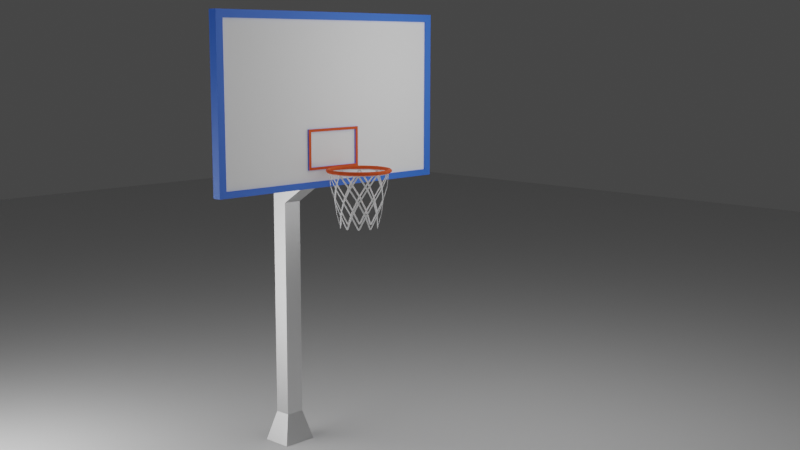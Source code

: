 # Source: ring_tanam.blend  (saved by Blender 3.0.42; exported with 4.5.12 LTS)
import bpy
from mathutils import Matrix  # noqa: F401  (used for matrix-valued properties, if any)

bpy.ops.wm.read_factory_settings(use_empty=True)
scene = bpy.context.scene
scene.name = 'Scene'

# ---- collections
col_collection = bpy.data.collections.new('Collection'); scene.collection.children.link(col_collection)

# ---- materials (node trees are filled in below, after node groups)
mat_material = bpy.data.materials.new('Material')
mat_material.use_transparent_shadow = False
mat_material_001 = bpy.data.materials.new('Material.001')
mat_material_001.use_transparent_shadow = False
mat_material_003 = bpy.data.materials.new('Material.003')
mat_material_003.use_transparent_shadow = False
mat_material_004 = bpy.data.materials.new('Material.004')
mat_material_004.use_transparent_shadow = False
mat_material_002 = bpy.data.materials.new('Material.002')
mat_material_002.use_transparent_shadow = False

# ---- material node trees
mat_material.use_nodes = True; mat_material.node_tree.nodes.clear()
_N = mat_material.node_tree.nodes; _L = mat_material.node_tree.links
n0 = _N.new('ShaderNodeBsdfPrincipled'); n0.name = 'Principled BSDF'; n0.location = (10, 300)
n0.distribution = 'GGX'
n0.subsurface_method = 'RANDOM_WALK_SKIN'
n0.inputs[0].default_value = (0.8, 0.08921, 0.00942, 1.0)
n0.inputs[2].default_value = 0.8228
n0.inputs[3].default_value = 1.45
n0.inputs[27].default_value = (0.0, 0.0, 0.0, 1.0)
n0.inputs[28].default_value = 1.0
n1 = _N.new('ShaderNodeOutputMaterial'); n1.name = 'Material Output'; n1.location = (300, 300)
_L.new(n0.outputs[0], n1.inputs[0])
n1.is_active_output = True
mat_material_001.use_nodes = True; mat_material_001.node_tree.nodes.clear()
_N = mat_material_001.node_tree.nodes; _L = mat_material_001.node_tree.links
n0 = _N.new('ShaderNodeBsdfPrincipled'); n0.name = 'Principled BSDF'; n0.location = (10, 300)
n0.distribution = 'GGX'
n0.subsurface_method = 'RANDOM_WALK_SKIN'
n0.inputs[0].default_value = (0.03684, 0.1646, 0.8, 1.0)
n0.inputs[3].default_value = 1.45
n0.inputs[27].default_value = (0.0, 0.0, 0.0, 1.0)
n0.inputs[28].default_value = 1.0
n1 = _N.new('ShaderNodeOutputMaterial'); n1.name = 'Material Output'; n1.location = (300, 300)
_L.new(n0.outputs[0], n1.inputs[0])
n1.is_active_output = True
mat_material_003.use_nodes = True; mat_material_003.node_tree.nodes.clear()
_N = mat_material_003.node_tree.nodes; _L = mat_material_003.node_tree.links
n0 = _N.new('ShaderNodeBsdfPrincipled'); n0.name = 'Principled BSDF'; n0.location = (10, 300)
n0.distribution = 'GGX'
n0.subsurface_method = 'RANDOM_WALK_SKIN'
n0.inputs[0].default_value = (1.0, 1.0, 1.0, 1.0)
n0.inputs[3].default_value = 1.45
n0.inputs[27].default_value = (0.0, 0.0, 0.0, 1.0)
n0.inputs[28].default_value = 1.0
n1 = _N.new('ShaderNodeOutputMaterial'); n1.name = 'Material Output'; n1.location = (300, 300)
_L.new(n0.outputs[0], n1.inputs[0])
n1.is_active_output = True
mat_material_004.use_nodes = True; mat_material_004.node_tree.nodes.clear()
_N = mat_material_004.node_tree.nodes; _L = mat_material_004.node_tree.links
n0 = _N.new('ShaderNodeBsdfPrincipled'); n0.name = 'Principled BSDF'; n0.location = (10, 300)
n0.distribution = 'GGX'
n0.subsurface_method = 'RANDOM_WALK_SKIN'
n0.inputs[1].default_value = 1.0
n0.inputs[2].default_value = 0.4213
n0.inputs[3].default_value = 1.45
n0.inputs[27].default_value = (0.0, 0.0, 0.0, 1.0)
n0.inputs[28].default_value = 1.0
n1 = _N.new('ShaderNodeOutputMaterial'); n1.name = 'Material Output'; n1.location = (300, 300)
_L.new(n0.outputs[0], n1.inputs[0])
n1.is_active_output = True
mat_material_002.use_nodes = True; mat_material_002.node_tree.nodes.clear()
_N = mat_material_002.node_tree.nodes; _L = mat_material_002.node_tree.links
n0 = _N.new('ShaderNodeBsdfPrincipled'); n0.name = 'Principled BSDF'; n0.location = (10, 300)
n0.distribution = 'GGX'
n0.subsurface_method = 'RANDOM_WALK_SKIN'
n0.inputs[2].default_value = 0.9882
n0.inputs[3].default_value = 1.45
n0.inputs[27].default_value = (0.0, 0.0, 0.0, 1.0)
n0.inputs[28].default_value = 1.0
n1 = _N.new('ShaderNodeOutputMaterial'); n1.name = 'Material Output'; n1.location = (300, 300)
_L.new(n0.outputs[0], n1.inputs[0])
n1.is_active_output = True

# ---- world
world_world = bpy.data.worlds.new('World'); scene.world = world_world
world_world.use_nodes = True; world_world.node_tree.nodes.clear()
_N = world_world.node_tree.nodes; _L = world_world.node_tree.links
n0 = _N.new('ShaderNodeOutputWorld'); n0.name = 'World Output'; n0.location = (300, 300)
n1 = _N.new('ShaderNodeBackground'); n1.name = 'Background'; n1.location = (10, 300)
n1.inputs[0].default_value = (0.05088, 0.05088, 0.05088, 1.0)
_L.new(n1.outputs[0], n0.inputs[0])
n0.is_active_output = True
world_world.color = (0.05088, 0.05088, 0.05088)
world_world.use_sun_shadow = False
world_world.sun_shadow_jitter_overblur = 0.0

# ---- cameras
cam_camera = bpy.data.cameras.new('Camera')
cam_camera.clip_end = 100.0
cam_camera.lens = 50.0
cam_camera.ortho_scale = 7.314

# ---- lights
light_light = bpy.data.lights.new('Light', 'POINT')
light_light.transmission_factor = 0.0
light_light.energy = 1000.0
light_light.shadow_soft_size = 5.83
light_light.shadow_maximum_resolution = 0.006
light_light.use_absolute_resolution = True
light_light_001 = bpy.data.lights.new('Light.001', 'POINT')
light_light_001.transmission_factor = 0.0
light_light_001.energy = 1000.0
light_light_001.shadow_soft_size = 3.8
light_light_001.shadow_maximum_resolution = 0.006
light_light_001.use_absolute_resolution = True

# ---- meshes
me_cube = bpy.data.meshes.new('Cube')
me_cube.from_pydata([(0.067, 0.2337, -0.3209), (0.067, 0.2337, -0.7898), (0.067, -0.2337, -0.3209), (0.067, -0.2337, -0.7898), (-0.067, 0.07151, -0.6246), (-0.067, 0.07151, -0.8511), (-0.067, -0.07151, -0.6246), (-0.067, -0.07151, -0.8511), (0.067, 1.0, 1.0), (0.067, 1.0, -1.0), (0.067, -1.0, 1.0), (0.067, -1.0, -1.0), (0.067, 0.9454, 0.9113), (0.067, 0.9454, -0.9269), (0.067, -0.9454, 0.9113), (0.067, -0.9454, -0.9269), (-0.067, 1.0, -1.0), (-0.067, -1.0, -1.0), (-0.067, -1.0, 1.0), (-0.067, 1.0, 1.0), (-0.067, 0.9452, -0.9452), (-0.067, -0.9452, -0.9452), (-0.067, -0.9452, 0.9452), (-0.067, 0.9452, 0.9452), (-1.006, 0.07151, -1.265), (-1.006, -0.07151, -1.265), (-1.006, -0.07151, -1.039), (-1.006, 0.07151, -1.039), (-1.307, 0.07151, -1.265), (-1.307, -0.07151, -1.265), (-1.307, -0.07151, -1.039), (-1.307, 0.07151, -1.039), (-1.006, 0.07151, -1.265), (-1.006, -0.07151, -1.265), (-1.307, 0.07151, -1.265), (-1.307, -0.07151, -1.265), (-1.006, 0.07151, -3.941), (-1.006, -0.07151, -3.941), (-1.307, 0.07151, -3.941), (-1.307, -0.07151, -3.941), (-0.8738, 0.1339, -4.31), (-0.8738, -0.1339, -4.31), (-1.439, 0.1339, -4.31), (-1.439, -0.1339, -4.31), (0.067, 0.2115, -0.7598), (0.067, 0.2115, -0.3519), (0.067, -0.2115, -0.3519), (0.067, -0.2115, -0.7598), (0.09644, 1.0, 1.0), (0.09644, 1.0, -1.0), (0.09644, -1.0, 1.0), (0.09644, -1.0, -1.0), (0.09644, 0.9454, 0.9113), (0.09644, 0.9454, -0.9269), (0.09644, -0.9454, 0.9113), (0.09644, -0.9454, -0.9269), (0.09644, 0.2337, -0.3209), (0.09644, 0.2337, -0.7898), (0.09644, -0.2337, -0.3209), (0.09644, -0.2337, -0.7898), (0.09644, 0.2115, -0.3519), (0.09644, 0.2115, -0.7598), (0.09644, -0.2115, -0.7598), (0.09644, -0.2115, -0.3519)], [], [(10, 18, 17, 11, 51, 50), (4, 5, 24, 27), (8, 19, 18, 10, 50, 48), (44, 45, 46, 47), (16, 9, 49, 51, 11, 17), (14, 12, 52, 54), (2, 3, 59, 58), (15, 14, 54, 55), (47, 46, 63, 62), (0, 1, 13, 12), (3, 2, 14, 15), (2, 0, 12, 14), (1, 3, 15, 13), (21, 20, 16, 17), (22, 21, 17, 18), (20, 23, 19, 16), (23, 22, 18, 19), (7, 5, 20, 21), (6, 7, 21, 22), (5, 4, 23, 20), (4, 6, 22, 23), (27, 24, 28, 31), (5, 7, 25, 24), (6, 4, 27, 26), (7, 6, 26, 25), (29, 30, 31, 28), (24, 25, 33, 32), (26, 27, 31, 30), (25, 26, 30, 29), (33, 35, 39, 37), (25, 29, 35, 33), (28, 24, 32, 34), (29, 28, 34, 35), (38, 36, 40, 42), (35, 34, 38, 39), (34, 32, 36, 38), (32, 33, 37, 36), (40, 41, 43, 42), (36, 37, 41, 40), (37, 39, 43, 41), (39, 38, 42, 43), (1, 0, 56, 57), (12, 13, 53, 52), (46, 45, 60, 63), (52, 53, 49, 48), (55, 54, 50, 51), (54, 52, 48, 50), (53, 55, 51, 49), (57, 56, 60, 61), (56, 58, 63, 60), (58, 59, 62, 63), (59, 57, 61, 62), (0, 2, 58, 56), (13, 15, 55, 53), (3, 1, 57, 59), (45, 44, 61, 60), (44, 47, 62, 61), (16, 19, 8, 48, 49, 9)])
me_cube.polygons.foreach_set('material_index', [1, 3, 1, 2, 1, 1, 1, 1, 1, 2, 2, 2, 2, 1, 1, 1, 1, 2, 2, 2, 2, 3, 3, 3, 3, 3, 0, 3, 3, 3, 0, 0, 0, 3, 3, 3, 3, 3, 3, 3, 3, 1, 1, 1, 1, 1, 1, 1, 0, 0, 0, 0, 1, 1, 1, 1, 1, 1])
_uv = me_cube.uv_layers.new(name='UVMap')
_uv.uv.foreach_set('vector', [0.625, 0.75, 0.625, 1.0, 0.375, 1.0, 0.375, 0.75, 0.375, 0.75, 0.625, 0.75, 0.5142, 0.1392, 0.4858, 0.1392, 0.4858, 0.1392, 0.5142, 0.1392, 0.625, 0.5, 0.875, 0.5, 0.875, 0.75, 0.625, 0.75, 0.625, 0.75, 0.625, 0.5, 0.475, 0.6, 0.525, 0.6, 0.525, 0.65, 0.475, 0.65, 0.125, 0.5, 0.375, 0.5, 0.375, 0.5, 0.375, 0.75, 0.375, 0.75, 0.125, 0.75, 0.6182, 0.7432, 0.6182, 0.5068, 0.6182, 0.5068, 0.6182, 0.7432, 0.5306, 0.6556, 0.4694, 0.6556, 0.4694, 0.6556, 0.5306, 0.6556, 0.3818, 0.7432, 0.6182, 0.7432, 0.6182, 0.7432, 0.3818, 0.7432, 0.475, 0.65, 0.525, 0.65, 0.525, 0.65, 0.475, 0.65, 0.5306, 0.5944, 0.4694, 0.5944, 0.3818, 0.5068, 0.6182, 0.5068, 0.4694, 0.6556, 0.5306, 0.6556, 0.6182, 0.7432, 0.3818, 0.7432, 0.5306, 0.6556, 0.5306, 0.5944, 0.6182, 0.5068, 0.6182, 0.7432, 0.4694, 0.5944, 0.4694, 0.6556, 0.3818, 0.7432, 0.3818, 0.5068, 0.3818, 0.006848, 0.3818, 0.2432, 0.375, 0.25, 0.375, 0.0, 0.6182, 0.006848, 0.3818, 0.006848, 0.375, 0.0, 0.625, 0.0, 0.3818, 0.2432, 0.6182, 0.2432, 0.625, 0.25, 0.375, 0.25, 0.6182, 0.2432, 0.6182, 0.006848, 0.625, 0.0, 0.625, 0.25, 0.4858, 0.1108, 0.4858, 0.1392, 0.3818, 0.2432, 0.3818, 0.006848, 0.5142, 0.1108, 0.4858, 0.1108, 0.3818, 0.006848, 0.6182, 0.006848, 0.4858, 0.1392, 0.5142, 0.1392, 0.6182, 0.2432, 0.3818, 0.2432, 0.5142, 0.1392, 0.5142, 0.1108, 0.6182, 0.006848, 0.6182, 0.2432, 0.5142, 0.1392, 0.4858, 0.1392, 0.4858, 0.1392, 0.5142, 0.1392, 0.4858, 0.1392, 0.4858, 0.1108, 0.4858, 0.1108, 0.4858, 0.1392, 0.5142, 0.1108, 0.5142, 0.1392, 0.5142, 0.1392, 0.5142, 0.1108, 0.4858, 0.1108, 0.5142, 0.1108, 0.5142, 0.1108, 0.4858, 0.1108, 0.4858, 0.1108, 0.5142, 0.1108, 0.5142, 0.1392, 0.4858, 0.1392, 0.4858, 0.1392, 0.4858, 0.1108, 0.4858, 0.1108, 0.4858, 0.1392, 0.5142, 0.1108, 0.5142, 0.1392, 0.5142, 0.1392, 0.5142, 0.1108, 0.4858, 0.1108, 0.5142, 0.1108, 0.5142, 0.1108, 0.4858, 0.1108, 0.4858, 0.1108, 0.4858, 0.1108, 0.4858, 0.1108, 0.4858, 0.1108, 0.4858, 0.1108, 0.4858, 0.1108, 0.4858, 0.1108, 0.4858, 0.1108, 0.4858, 0.1392, 0.4858, 0.1392, 0.4858, 0.1392, 0.4858, 0.1392, 0.4858, 0.1108, 0.4858, 0.1392, 0.4858, 0.1392, 0.4858, 0.1108, 0.4858, 0.1392, 0.4858, 0.1392, 0.4858, 0.1392, 0.4858, 0.1392, 0.4858, 0.1108, 0.4858, 0.1392, 0.4858, 0.1392, 0.4858, 0.1108, 0.4858, 0.1392, 0.4858, 0.1392, 0.4858, 0.1392, 0.4858, 0.1392, 0.4858, 0.1392, 0.4858, 0.1108, 0.4858, 0.1108, 0.4858, 0.1392, 0.4858, 0.1392, 0.4858, 0.1108, 0.4858, 0.1108, 0.4858, 0.1392, 0.4858, 0.1392, 0.4858, 0.1108, 0.4858, 0.1108, 0.4858, 0.1392, 0.4858, 0.1108, 0.4858, 0.1108, 0.4858, 0.1108, 0.4858, 0.1108, 0.4858, 0.1108, 0.4858, 0.1392, 0.4858, 0.1392, 0.4858, 0.1108, 0.4694, 0.5944, 0.5306, 0.5944, 0.5306, 0.5944, 0.4694, 0.5944, 0.6182, 0.5068, 0.3818, 0.5068, 0.3818, 0.5068, 0.6182, 0.5068, 0.525, 0.65, 0.525, 0.6, 0.525, 0.6, 0.525, 0.65, 0.6182, 0.5068, 0.3818, 0.5068, 0.375, 0.5, 0.625, 0.5, 0.3818, 0.7432, 0.6182, 0.7432, 0.625, 0.75, 0.375, 0.75, 0.6182, 0.7432, 0.6182, 0.5068, 0.625, 0.5, 0.625, 0.75, 0.3818, 0.5068, 0.3818, 0.7432, 0.375, 0.75, 0.375, 0.5, 0.4694, 0.5944, 0.5306, 0.5944, 0.525, 0.6, 0.475, 0.6, 0.5306, 0.5944, 0.5306, 0.6556, 0.525, 0.65, 0.525, 0.6, 0.5306, 0.6556, 0.4694, 0.6556, 0.475, 0.65, 0.525, 0.65, 0.4694, 0.6556, 0.4694, 0.5944, 0.475, 0.6, 0.475, 0.65, 0.5306, 0.5944, 0.5306, 0.6556, 0.5306, 0.6556, 0.5306, 0.5944, 0.3818, 0.5068, 0.3818, 0.7432, 0.3818, 0.7432, 0.3818, 0.5068, 0.4694, 0.6556, 0.4694, 0.5944, 0.4694, 0.5944, 0.4694, 0.6556, 0.525, 0.6, 0.475, 0.6, 0.475, 0.6, 0.525, 0.6, 0.475, 0.6, 0.475, 0.65, 0.475, 0.65, 0.475, 0.6, 0.375, 0.25, 0.625, 0.25, 0.625, 0.5, 0.625, 0.5, 0.375, 0.5, 0.375, 0.5])
me_cube.materials.append(mat_material)
me_cube.materials.append(mat_material_001)
me_cube.materials.append(mat_material_003)
me_cube.materials.append(mat_material_004)
me_cube.use_remesh_preserve_volume = False
me_cube.use_remesh_preserve_attributes = False
me_cube.use_mirror_vertex_groups = False
me_cube.update()
me_torus_003 = bpy.data.meshes.new('Torus.003')
me_torus_003.from_pydata([(1.06, 0.0, 0.0), (1.052, 0.0, 0.03), (1.03, 0.0, 0.05196), (1.0, 0.0, 0.06), (0.97, 0.0, 0.05196), (0.948, 0.0, 0.03), (0.94, 0.0, 7.348e-18), (0.948, 0.0, -0.03), (0.97, 0.0, -0.05196), (1.0, 0.0, -0.06), (1.03, 0.0, -0.05196), (1.052, 0.0, -0.03), (1.008, 0.3276, 0.0), (1.0, 0.3251, 0.03), (0.9796, 0.3183, 0.05196), (0.9511, 0.309, 0.06), (0.9225, 0.2997, 0.05196), (0.9016, 0.293, 0.03), (0.894, 0.2905, 7.348e-18), (0.9016, 0.293, -0.03), (0.9225, 0.2997, -0.05196), (0.9511, 0.309, -0.06), (0.9796, 0.3183, -0.05196), (1.0, 0.3251, -0.03), (0.8576, 0.6231, 0.0), (0.8511, 0.6183, 0.03), (0.8333, 0.6054, 0.05196), (0.809, 0.5878, 0.06), (0.7847, 0.5702, 0.05196), (0.767, 0.5572, 0.03), (0.7605, 0.5525, 7.348e-18), (0.767, 0.5572, -0.03), (0.7847, 0.5702, -0.05196), (0.809, 0.5878, -0.06), (0.8333, 0.6054, -0.05196), (0.8511, 0.6183, -0.03), (0.6231, 0.8576, 0.0), (0.6183, 0.8511, 0.03), (0.6054, 0.8333, 0.05196), (0.5878, 0.809, 0.06), (0.5702, 0.7847, 0.05196), (0.5572, 0.767, 0.03), (0.5525, 0.7605, 7.348e-18), (0.5572, 0.767, -0.03), (0.5702, 0.7847, -0.05196), (0.5878, 0.809, -0.06), (0.6054, 0.8333, -0.05196), (0.6183, 0.8511, -0.03), (0.3276, 1.008, 0.0), (0.3251, 1.0, 0.03), (0.3183, 0.9796, 0.05196), (0.309, 0.9511, 0.06), (0.2997, 0.9225, 0.05196), (0.293, 0.9016, 0.03), (0.2905, 0.894, 7.348e-18), (0.293, 0.9016, -0.03), (0.2997, 0.9225, -0.05196), (0.309, 0.9511, -0.06), (0.3183, 0.9796, -0.05196), (0.3251, 1.0, -0.03), (8.003e-08, 1.06, 0.0), (7.942e-08, 1.052, 0.03), (7.776e-08, 1.03, 0.05196), (7.55e-08, 1.0, 0.06), (7.323e-08, 0.97, 0.05196), (7.157e-08, 0.948, 0.03), (7.097e-08, 0.94, 7.348e-18), (7.157e-08, 0.948, -0.03), (7.323e-08, 0.97, -0.05196), (7.55e-08, 1.0, -0.06), (7.776e-08, 1.03, -0.05196), (7.942e-08, 1.052, -0.03), (-0.3276, 1.008, 0.0), (-0.3251, 1.0, 0.03), (-0.3183, 0.9796, 0.05196), (-0.309, 0.9511, 0.06), (-0.2997, 0.9225, 0.05196), (-0.293, 0.9016, 0.03), (-0.2905, 0.894, 7.348e-18), (-0.293, 0.9016, -0.03), (-0.2997, 0.9225, -0.05196), (-0.309, 0.9511, -0.06), (-0.3183, 0.9796, -0.05196), (-0.3251, 1.0, -0.03), (-0.6231, 0.8576, 0.0), (-0.6183, 0.8511, 0.03), (-0.6054, 0.8333, 0.05196), (-0.5878, 0.809, 0.06), (-0.5702, 0.7847, 0.05196), (-0.5572, 0.767, 0.03), (-0.5525, 0.7605, 7.348e-18), (-0.5572, 0.767, -0.03), (-0.5702, 0.7847, -0.05196), (-0.5878, 0.809, -0.06), (-0.6054, 0.8333, -0.05196), (-0.6183, 0.8511, -0.03), (-0.8576, 0.6231, 0.0), (-0.8511, 0.6183, 0.03), (-0.8333, 0.6054, 0.05196), (-0.809, 0.5878, 0.06), (-0.7847, 0.5702, 0.05196), (-0.767, 0.5572, 0.03), (-0.7605, 0.5525, 7.348e-18), (-0.767, 0.5572, -0.03), (-0.7847, 0.5702, -0.05196), (-0.809, 0.5878, -0.06), (-0.8333, 0.6054, -0.05196), (-0.8511, 0.6183, -0.03), (-1.008, 0.3276, 0.0), (-1.0, 0.3251, 0.03), (-0.9796, 0.3183, 0.05196), (-0.9511, 0.309, 0.06), (-0.9225, 0.2997, 0.05196), (-0.9016, 0.293, 0.03), (-0.894, 0.2905, 7.348e-18), (-0.9016, 0.293, -0.03), (-0.9225, 0.2997, -0.05196), (-0.9511, 0.309, -0.06), (-0.9796, 0.3183, -0.05196), (-1.0, 0.3251, -0.03), (-1.06, 9.267e-08, 0.0), (-1.052, 9.197e-08, 0.03), (-1.03, 9.005e-08, 0.05196), (-1.0, 8.742e-08, 0.06), (-0.97, 8.48e-08, 0.05196), (-0.948, 8.288e-08, 0.03), (-0.94, 8.218e-08, 7.348e-18), (-0.948, 8.288e-08, -0.03), (-0.97, 8.48e-08, -0.05196), (-1.0, 8.742e-08, -0.06), (-1.03, 9.005e-08, -0.05196), (-1.052, 9.197e-08, -0.03), (-1.008, -0.3276, 0.0), (-1.0, -0.3251, 0.03), (-0.9796, -0.3183, 0.05196), (-0.9511, -0.309, 0.06), (-0.9225, -0.2997, 0.05196), (-0.9016, -0.293, 0.03), (-0.894, -0.2905, 7.348e-18), (-0.9016, -0.293, -0.03), (-0.9225, -0.2997, -0.05196), (-0.9511, -0.309, -0.06), (-0.9796, -0.3183, -0.05196), (-1.0, -0.3251, -0.03), (-0.8576, -0.6231, 0.0), (-0.8511, -0.6183, 0.03), (-0.8333, -0.6054, 0.05196), (-0.809, -0.5878, 0.06), (-0.7847, -0.5702, 0.05196), (-0.767, -0.5572, 0.03), (-0.7605, -0.5525, 7.348e-18), (-0.767, -0.5572, -0.03), (-0.7847, -0.5702, -0.05196), (-0.809, -0.5878, -0.06), (-0.8333, -0.6054, -0.05196), (-0.8511, -0.6183, -0.03), (-0.6231, -0.8576, 0.0), (-0.6183, -0.8511, 0.03), (-0.6054, -0.8333, 0.05196), (-0.5878, -0.809, 0.06), (-0.5702, -0.7847, 0.05196), (-0.5572, -0.767, 0.03), (-0.5525, -0.7605, 7.348e-18), (-0.5572, -0.767, -0.03), (-0.5702, -0.7847, -0.05196), (-0.5878, -0.809, -0.06), (-0.6054, -0.8333, -0.05196), (-0.6183, -0.8511, -0.03), (-0.3276, -1.008, 0.0), (-0.3251, -1.0, 0.03), (-0.3183, -0.9796, 0.05196), (-0.309, -0.9511, 0.06), (-0.2997, -0.9225, 0.05196), (-0.293, -0.9016, 0.03), (-0.2905, -0.894, 7.348e-18), (-0.293, -0.9016, -0.03), (-0.2997, -0.9225, -0.05196), (-0.309, -0.9511, -0.06), (-0.3183, -0.9796, -0.05196), (-0.3251, -1.0, -0.03), (8.003e-08, -1.06, 0.0), (7.942e-08, -1.052, 0.03), (7.776e-08, -1.03, 0.05196), (7.55e-08, -1.0, 0.06), (7.323e-08, -0.97, 0.05196), (7.157e-08, -0.948, 0.03), (7.097e-08, -0.94, 7.348e-18), (7.157e-08, -0.948, -0.03), (7.323e-08, -0.97, -0.05196), (7.55e-08, -1.0, -0.06), (7.776e-08, -1.03, -0.05196), (7.942e-08, -1.052, -0.03), (0.3276, -1.008, 0.0), (0.3251, -1.0, 0.03), (0.3183, -0.9796, 0.05196), (0.309, -0.9511, 0.06), (0.2997, -0.9225, 0.05196), (0.293, -0.9016, 0.03), (0.2905, -0.894, 7.348e-18), (0.293, -0.9016, -0.03), (0.2997, -0.9225, -0.05196), (0.309, -0.9511, -0.06), (0.3183, -0.9796, -0.05196), (0.3251, -1.0, -0.03), (0.6231, -0.8576, 0.0), (0.6183, -0.8511, 0.03), (0.6054, -0.8333, 0.05196), (0.5878, -0.809, 0.06), (0.5702, -0.7847, 0.05196), (0.5572, -0.767, 0.03), (0.5525, -0.7605, 7.348e-18), (0.5572, -0.767, -0.03), (0.5702, -0.7847, -0.05196), (0.5878, -0.809, -0.06), (0.6054, -0.8333, -0.05196), (0.6183, -0.8511, -0.03), (0.8576, -0.6231, 0.0), (0.8511, -0.6183, 0.03), (0.8333, -0.6054, 0.05196), (0.809, -0.5878, 0.06), (0.7847, -0.5702, 0.05196), (0.767, -0.5572, 0.03), (0.7605, -0.5525, 7.348e-18), (0.767, -0.5572, -0.03), (0.7847, -0.5702, -0.05196), (0.809, -0.5878, -0.06), (0.8333, -0.6054, -0.05196), (0.8511, -0.6183, -0.03), (1.008, -0.3276, 0.0), (1.0, -0.3251, 0.03), (0.9796, -0.3183, 0.05196), (0.9511, -0.309, 0.06), (0.9225, -0.2997, 0.05196), (0.9016, -0.293, 0.03), (0.894, -0.2905, 7.348e-18), (0.9016, -0.293, -0.03), (0.9225, -0.2997, -0.05196), (0.9511, -0.309, -0.06), (0.9796, -0.3183, -0.05196), (1.0, -0.3251, -0.03), (-1.234, -0.02758, 0.0), (-1.226, -0.02758, 0.03), (-1.226, -0.02758, -0.03), (-1.182, -0.3551, 0.0), (-1.175, -0.3527, 0.03), (-1.175, -0.3527, -0.03)], [], [(0, 12, 13, 1), (1, 13, 14, 2), (2, 14, 15, 3), (3, 15, 16, 4), (4, 16, 17, 5), (5, 17, 18, 6), (6, 18, 19, 7), (7, 19, 20, 8), (8, 20, 21, 9), (9, 21, 22, 10), (10, 22, 23, 11), (11, 23, 12, 0), (12, 24, 25, 13), (13, 25, 26, 14), (14, 26, 27, 15), (15, 27, 28, 16), (16, 28, 29, 17), (17, 29, 30, 18), (18, 30, 31, 19), (19, 31, 32, 20), (20, 32, 33, 21), (21, 33, 34, 22), (22, 34, 35, 23), (23, 35, 24, 12), (24, 36, 37, 25), (25, 37, 38, 26), (26, 38, 39, 27), (27, 39, 40, 28), (28, 40, 41, 29), (29, 41, 42, 30), (30, 42, 43, 31), (31, 43, 44, 32), (32, 44, 45, 33), (33, 45, 46, 34), (34, 46, 47, 35), (35, 47, 36, 24), (36, 48, 49, 37), (37, 49, 50, 38), (38, 50, 51, 39), (39, 51, 52, 40), (40, 52, 53, 41), (41, 53, 54, 42), (42, 54, 55, 43), (43, 55, 56, 44), (44, 56, 57, 45), (45, 57, 58, 46), (46, 58, 59, 47), (47, 59, 48, 36), (48, 60, 61, 49), (49, 61, 62, 50), (50, 62, 63, 51), (51, 63, 64, 52), (52, 64, 65, 53), (53, 65, 66, 54), (54, 66, 67, 55), (55, 67, 68, 56), (56, 68, 69, 57), (57, 69, 70, 58), (58, 70, 71, 59), (59, 71, 60, 48), (60, 72, 73, 61), (61, 73, 74, 62), (62, 74, 75, 63), (63, 75, 76, 64), (64, 76, 77, 65), (65, 77, 78, 66), (66, 78, 79, 67), (67, 79, 80, 68), (68, 80, 81, 69), (69, 81, 82, 70), (70, 82, 83, 71), (71, 83, 72, 60), (72, 84, 85, 73), (73, 85, 86, 74), (74, 86, 87, 75), (75, 87, 88, 76), (76, 88, 89, 77), (77, 89, 90, 78), (78, 90, 91, 79), (79, 91, 92, 80), (80, 92, 93, 81), (81, 93, 94, 82), (82, 94, 95, 83), (83, 95, 84, 72), (84, 96, 97, 85), (85, 97, 98, 86), (86, 98, 99, 87), (87, 99, 100, 88), (88, 100, 101, 89), (89, 101, 102, 90), (90, 102, 103, 91), (91, 103, 104, 92), (92, 104, 105, 93), (93, 105, 106, 94), (94, 106, 107, 95), (95, 107, 96, 84), (96, 108, 109, 97), (97, 109, 110, 98), (98, 110, 111, 99), (99, 111, 112, 100), (100, 112, 113, 101), (101, 113, 114, 102), (102, 114, 115, 103), (103, 115, 116, 104), (104, 116, 117, 105), (105, 117, 118, 106), (106, 118, 119, 107), (107, 119, 108, 96), (108, 120, 121, 109), (109, 121, 122, 110), (110, 122, 123, 111), (111, 123, 124, 112), (112, 124, 125, 113), (113, 125, 126, 114), (114, 126, 127, 115), (115, 127, 128, 116), (116, 128, 129, 117), (117, 129, 130, 118), (118, 130, 131, 119), (119, 131, 120, 108), (131, 143, 245, 242), (121, 133, 134, 122), (122, 134, 135, 123), (123, 135, 136, 124), (124, 136, 137, 125), (125, 137, 138, 126), (126, 138, 139, 127), (127, 139, 140, 128), (128, 140, 141, 129), (129, 141, 142, 130), (130, 142, 143, 131), (143, 132, 243, 245), (132, 144, 145, 133), (133, 145, 146, 134), (134, 146, 147, 135), (135, 147, 148, 136), (136, 148, 149, 137), (137, 149, 150, 138), (138, 150, 151, 139), (139, 151, 152, 140), (140, 152, 153, 141), (141, 153, 154, 142), (142, 154, 155, 143), (143, 155, 144, 132), (144, 156, 157, 145), (145, 157, 158, 146), (146, 158, 159, 147), (147, 159, 160, 148), (148, 160, 161, 149), (149, 161, 162, 150), (150, 162, 163, 151), (151, 163, 164, 152), (152, 164, 165, 153), (153, 165, 166, 154), (154, 166, 167, 155), (155, 167, 156, 144), (156, 168, 169, 157), (157, 169, 170, 158), (158, 170, 171, 159), (159, 171, 172, 160), (160, 172, 173, 161), (161, 173, 174, 162), (162, 174, 175, 163), (163, 175, 176, 164), (164, 176, 177, 165), (165, 177, 178, 166), (166, 178, 179, 167), (167, 179, 168, 156), (168, 180, 181, 169), (169, 181, 182, 170), (170, 182, 183, 171), (171, 183, 184, 172), (172, 184, 185, 173), (173, 185, 186, 174), (174, 186, 187, 175), (175, 187, 188, 176), (176, 188, 189, 177), (177, 189, 190, 178), (178, 190, 191, 179), (179, 191, 180, 168), (180, 192, 193, 181), (181, 193, 194, 182), (182, 194, 195, 183), (183, 195, 196, 184), (184, 196, 197, 185), (185, 197, 198, 186), (186, 198, 199, 187), (187, 199, 200, 188), (188, 200, 201, 189), (189, 201, 202, 190), (190, 202, 203, 191), (191, 203, 192, 180), (192, 204, 205, 193), (193, 205, 206, 194), (194, 206, 207, 195), (195, 207, 208, 196), (196, 208, 209, 197), (197, 209, 210, 198), (198, 210, 211, 199), (199, 211, 212, 200), (200, 212, 213, 201), (201, 213, 214, 202), (202, 214, 215, 203), (203, 215, 204, 192), (204, 216, 217, 205), (205, 217, 218, 206), (206, 218, 219, 207), (207, 219, 220, 208), (208, 220, 221, 209), (209, 221, 222, 210), (210, 222, 223, 211), (211, 223, 224, 212), (212, 224, 225, 213), (213, 225, 226, 214), (214, 226, 227, 215), (215, 227, 216, 204), (216, 228, 229, 217), (217, 229, 230, 218), (218, 230, 231, 219), (219, 231, 232, 220), (220, 232, 233, 221), (221, 233, 234, 222), (222, 234, 235, 223), (223, 235, 236, 224), (224, 236, 237, 225), (225, 237, 238, 226), (226, 238, 239, 227), (227, 239, 228, 216), (228, 0, 1, 229), (229, 1, 2, 230), (230, 2, 3, 231), (231, 3, 4, 232), (232, 4, 5, 233), (233, 5, 6, 234), (234, 6, 7, 235), (235, 7, 8, 236), (236, 8, 9, 237), (237, 9, 10, 238), (238, 10, 11, 239), (239, 11, 0, 228), (240, 243, 244, 241), (242, 245, 243, 240), (133, 121, 241, 244), (121, 120, 240, 241), (132, 133, 244, 243), (120, 131, 242, 240)])
_uv = me_torus_003.uv_layers.new(name='UVMap')
_uv.uv.foreach_set('vector', [0.55, 0.5, 0.6, 0.5, 0.6, 0.5833, 0.55, 0.5833, 0.55, 0.5833, 0.6, 0.5833, 0.6, 0.6667, 0.55, 0.6667, 0.55, 0.6667, 0.6, 0.6667, 0.6, 0.75, 0.55, 0.75, 0.55, 0.75, 0.6, 0.75, 0.6, 0.8333, 0.55, 0.8333, 0.55, 0.8333, 0.6, 0.8333, 0.6, 0.9167, 0.55, 0.9167, 0.55, 0.9167, 0.6, 0.9167, 0.6, 1.0, 0.55, 1.0, 0.55, 2.22e-16, 0.6, 2.22e-16, 0.6, 0.08333, 0.55, 0.08333, 0.55, 0.08333, 0.6, 0.08333, 0.6, 0.1667, 0.55, 0.1667, 0.55, 0.1667, 0.6, 0.1667, 0.6, 0.25, 0.55, 0.25, 0.55, 0.25, 0.6, 0.25, 0.6, 0.3333, 0.55, 0.3333, 0.55, 0.3333, 0.6, 0.3333, 0.6, 0.4167, 0.55, 0.4167, 0.55, 0.4167, 0.6, 0.4167, 0.6, 0.5, 0.55, 0.5, 0.6, 0.5, 0.65, 0.5, 0.65, 0.5833, 0.6, 0.5833, 0.6, 0.5833, 0.65, 0.5833, 0.65, 0.6667, 0.6, 0.6667, 0.6, 0.6667, 0.65, 0.6667, 0.65, 0.75, 0.6, 0.75, 0.6, 0.75, 0.65, 0.75, 0.65, 0.8333, 0.6, 0.8333, 0.6, 0.8333, 0.65, 0.8333, 0.65, 0.9167, 0.6, 0.9167, 0.6, 0.9167, 0.65, 0.9167, 0.65, 1.0, 0.6, 1.0, 0.6, 2.22e-16, 0.65, 2.22e-16, 0.65, 0.08333, 0.6, 0.08333, 0.6, 0.08333, 0.65, 0.08333, 0.65, 0.1667, 0.6, 0.1667, 0.6, 0.1667, 0.65, 0.1667, 0.65, 0.25, 0.6, 0.25, 0.6, 0.25, 0.65, 0.25, 0.65, 0.3333, 0.6, 0.3333, 0.6, 0.3333, 0.65, 0.3333, 0.65, 0.4167, 0.6, 0.4167, 0.6, 0.4167, 0.65, 0.4167, 0.65, 0.5, 0.6, 0.5, 0.65, 0.5, 0.7, 0.5, 0.7, 0.5833, 0.65, 0.5833, 0.65, 0.5833, 0.7, 0.5833, 0.7, 0.6667, 0.65, 0.6667, 0.65, 0.6667, 0.7, 0.6667, 0.7, 0.75, 0.65, 0.75, 0.65, 0.75, 0.7, 0.75, 0.7, 0.8333, 0.65, 0.8333, 0.65, 0.8333, 0.7, 0.8333, 0.7, 0.9167, 0.65, 0.9167, 0.65, 0.9167, 0.7, 0.9167, 0.7, 1.0, 0.65, 1.0, 0.65, 2.22e-16, 0.7, 2.22e-16, 0.7, 0.08333, 0.65, 0.08333, 0.65, 0.08333, 0.7, 0.08333, 0.7, 0.1667, 0.65, 0.1667, 0.65, 0.1667, 0.7, 0.1667, 0.7, 0.25, 0.65, 0.25, 0.65, 0.25, 0.7, 0.25, 0.7, 0.3333, 0.65, 0.3333, 0.65, 0.3333, 0.7, 0.3333, 0.7, 0.4167, 0.65, 0.4167, 0.65, 0.4167, 0.7, 0.4167, 0.7, 0.5, 0.65, 0.5, 0.7, 0.5, 0.75, 0.5, 0.75, 0.5833, 0.7, 0.5833, 0.7, 0.5833, 0.75, 0.5833, 0.75, 0.6667, 0.7, 0.6667, 0.7, 0.6667, 0.75, 0.6667, 0.75, 0.75, 0.7, 0.75, 0.7, 0.75, 0.75, 0.75, 0.75, 0.8333, 0.7, 0.8333, 0.7, 0.8333, 0.75, 0.8333, 0.75, 0.9167, 0.7, 0.9167, 0.7, 0.9167, 0.75, 0.9167, 0.75, 1.0, 0.7, 1.0, 0.7, 2.22e-16, 0.75, 2.22e-16, 0.75, 0.08333, 0.7, 0.08333, 0.7, 0.08333, 0.75, 0.08333, 0.75, 0.1667, 0.7, 0.1667, 0.7, 0.1667, 0.75, 0.1667, 0.75, 0.25, 0.7, 0.25, 0.7, 0.25, 0.75, 0.25, 0.75, 0.3333, 0.7, 0.3333, 0.7, 0.3333, 0.75, 0.3333, 0.75, 0.4167, 0.7, 0.4167, 0.7, 0.4167, 0.75, 0.4167, 0.75, 0.5, 0.7, 0.5, 0.75, 0.5, 0.8, 0.5, 0.8, 0.5833, 0.75, 0.5833, 0.75, 0.5833, 0.8, 0.5833, 0.8, 0.6667, 0.75, 0.6667, 0.75, 0.6667, 0.8, 0.6667, 0.8, 0.75, 0.75, 0.75, 0.75, 0.75, 0.8, 0.75, 0.8, 0.8333, 0.75, 0.8333, 0.75, 0.8333, 0.8, 0.8333, 0.8, 0.9167, 0.75, 0.9167, 0.75, 0.9167, 0.8, 0.9167, 0.8, 1.0, 0.75, 1.0, 0.75, 2.22e-16, 0.8, 2.22e-16, 0.8, 0.08333, 0.75, 0.08333, 0.75, 0.08333, 0.8, 0.08333, 0.8, 0.1667, 0.75, 0.1667, 0.75, 0.1667, 0.8, 0.1667, 0.8, 0.25, 0.75, 0.25, 0.75, 0.25, 0.8, 0.25, 0.8, 0.3333, 0.75, 0.3333, 0.75, 0.3333, 0.8, 0.3333, 0.8, 0.4167, 0.75, 0.4167, 0.75, 0.4167, 0.8, 0.4167, 0.8, 0.5, 0.75, 0.5, 0.8, 0.5, 0.85, 0.5, 0.85, 0.5833, 0.8, 0.5833, 0.8, 0.5833, 0.85, 0.5833, 0.85, 0.6667, 0.8, 0.6667, 0.8, 0.6667, 0.85, 0.6667, 0.85, 0.75, 0.8, 0.75, 0.8, 0.75, 0.85, 0.75, 0.85, 0.8333, 0.8, 0.8333, 0.8, 0.8333, 0.85, 0.8333, 0.85, 0.9167, 0.8, 0.9167, 0.8, 0.9167, 0.85, 0.9167, 0.85, 1.0, 0.8, 1.0, 0.8, 2.22e-16, 0.85, 2.22e-16, 0.85, 0.08333, 0.8, 0.08333, 0.8, 0.08333, 0.85, 0.08333, 0.85, 0.1667, 0.8, 0.1667, 0.8, 0.1667, 0.85, 0.1667, 0.85, 0.25, 0.8, 0.25, 0.8, 0.25, 0.85, 0.25, 0.85, 0.3333, 0.8, 0.3333, 0.8, 0.3333, 0.85, 0.3333, 0.85, 0.4167, 0.8, 0.4167, 0.8, 0.4167, 0.85, 0.4167, 0.85, 0.5, 0.8, 0.5, 0.85, 0.5, 0.9, 0.5, 0.9, 0.5833, 0.85, 0.5833, 0.85, 0.5833, 0.9, 0.5833, 0.9, 0.6667, 0.85, 0.6667, 0.85, 0.6667, 0.9, 0.6667, 0.9, 0.75, 0.85, 0.75, 0.85, 0.75, 0.9, 0.75, 0.9, 0.8333, 0.85, 0.8333, 0.85, 0.8333, 0.9, 0.8333, 0.9, 0.9167, 0.85, 0.9167, 0.85, 0.9167, 0.9, 0.9167, 0.9, 1.0, 0.85, 1.0, 0.85, 2.22e-16, 0.9, 2.22e-16, 0.9, 0.08333, 0.85, 0.08333, 0.85, 0.08333, 0.9, 0.08333, 0.9, 0.1667, 0.85, 0.1667, 0.85, 0.1667, 0.9, 0.1667, 0.9, 0.25, 0.85, 0.25, 0.85, 0.25, 0.9, 0.25, 0.9, 0.3333, 0.85, 0.3333, 0.85, 0.3333, 0.9, 0.3333, 0.9, 0.4167, 0.85, 0.4167, 0.85, 0.4167, 0.9, 0.4167, 0.9, 0.5, 0.85, 0.5, 0.9, 0.5, 0.95, 0.5, 0.95, 0.5833, 0.9, 0.5833, 0.9, 0.5833, 0.95, 0.5833, 0.95, 0.6667, 0.9, 0.6667, 0.9, 0.6667, 0.95, 0.6667, 0.95, 0.75, 0.9, 0.75, 0.9, 0.75, 0.95, 0.75, 0.95, 0.8333, 0.9, 0.8333, 0.9, 0.8333, 0.95, 0.8333, 0.95, 0.9167, 0.9, 0.9167, 0.9, 0.9167, 0.95, 0.9167, 0.95, 1.0, 0.9, 1.0, 0.9, 2.22e-16, 0.95, 2.22e-16, 0.95, 0.08333, 0.9, 0.08333, 0.9, 0.08333, 0.95, 0.08333, 0.95, 0.1667, 0.9, 0.1667, 0.9, 0.1667, 0.95, 0.1667, 0.95, 0.25, 0.9, 0.25, 0.9, 0.25, 0.95, 0.25, 0.95, 0.3333, 0.9, 0.3333, 0.9, 0.3333, 0.95, 0.3333, 0.95, 0.4167, 0.9, 0.4167, 0.9, 0.4167, 0.95, 0.4167, 0.95, 0.5, 0.9, 0.5, 0.95, 0.5, 1.0, 0.5, 1.0, 0.5833, 0.95, 0.5833, 0.95, 0.5833, 1.0, 0.5833, 1.0, 0.6667, 0.95, 0.6667, 0.95, 0.6667, 1.0, 0.6667, 1.0, 0.75, 0.95, 0.75, 0.95, 0.75, 1.0, 0.75, 1.0, 0.8333, 0.95, 0.8333, 0.95, 0.8333, 1.0, 0.8333, 1.0, 0.9167, 0.95, 0.9167, 0.95, 0.9167, 1.0, 0.9167, 1.0, 1.0, 0.95, 1.0, 0.95, 2.22e-16, 1.0, 2.22e-16, 1.0, 0.08333, 0.95, 0.08333, 0.95, 0.08333, 1.0, 0.08333, 1.0, 0.1667, 0.95, 0.1667, 0.95, 0.1667, 1.0, 0.1667, 1.0, 0.25, 0.95, 0.25, 0.95, 0.25, 1.0, 0.25, 1.0, 0.3333, 0.95, 0.3333, 0.95, 0.3333, 1.0, 0.3333, 1.0, 0.4167, 0.95, 0.4167, 0.95, 0.4167, 1.0, 0.4167, 1.0, 0.5, 0.95, 0.5, 2.22e-16, 0.5, 0.05, 0.5, 0.05, 0.5833, 2.22e-16, 0.5833, 2.22e-16, 0.5833, 0.05, 0.5833, 0.05, 0.6667, 2.22e-16, 0.6667, 2.22e-16, 0.6667, 0.05, 0.6667, 0.05, 0.75, 2.22e-16, 0.75, 2.22e-16, 0.75, 0.05, 0.75, 0.05, 0.8333, 2.22e-16, 0.8333, 2.22e-16, 0.8333, 0.05, 0.8333, 0.05, 0.9167, 2.22e-16, 0.9167, 2.22e-16, 0.9167, 0.05, 0.9167, 0.05, 1.0, 2.22e-16, 1.0, 2.22e-16, 2.22e-16, 0.05, 2.22e-16, 0.05, 0.08333, 2.22e-16, 0.08333, 2.22e-16, 0.08333, 0.05, 0.08333, 0.05, 0.1667, 2.22e-16, 0.1667, 2.22e-16, 0.1667, 0.05, 0.1667, 0.05, 0.25, 2.22e-16, 0.25, 2.22e-16, 0.25, 0.05, 0.25, 0.05, 0.3333, 2.22e-16, 0.3333, 2.22e-16, 0.3333, 0.05, 0.3333, 0.05, 0.4167, 2.22e-16, 0.4167, 2.22e-16, 0.4167, 0.05, 0.4167, 0.05, 0.5, 2.22e-16, 0.5, 0.05, 0.4167, 0.1, 0.4167, 0.1, 0.4167, 0.05, 0.4167, 0.05, 0.5833, 0.1, 0.5833, 0.1, 0.6667, 0.05, 0.6667, 0.05, 0.6667, 0.1, 0.6667, 0.1, 0.75, 0.05, 0.75, 0.05, 0.75, 0.1, 0.75, 0.1, 0.8333, 0.05, 0.8333, 0.05, 0.8333, 0.1, 0.8333, 0.1, 0.9167, 0.05, 0.9167, 0.05, 0.9167, 0.1, 0.9167, 0.1, 1.0, 0.05, 1.0, 0.05, 2.22e-16, 0.1, 2.22e-16, 0.1, 0.08333, 0.05, 0.08333, 0.05, 0.08333, 0.1, 0.08333, 0.1, 0.1667, 0.05, 0.1667, 0.05, 0.1667, 0.1, 0.1667, 0.1, 0.25, 0.05, 0.25, 0.05, 0.25, 0.1, 0.25, 0.1, 0.3333, 0.05, 0.3333, 0.05, 0.3333, 0.1, 0.3333, 0.1, 0.4167, 0.05, 0.4167, 0.1, 0.4167, 0.1, 0.5, 0.1, 0.5, 0.1, 0.4167, 0.1, 0.5, 0.15, 0.5, 0.15, 0.5833, 0.1, 0.5833, 0.1, 0.5833, 0.15, 0.5833, 0.15, 0.6667, 0.1, 0.6667, 0.1, 0.6667, 0.15, 0.6667, 0.15, 0.75, 0.1, 0.75, 0.1, 0.75, 0.15, 0.75, 0.15, 0.8333, 0.1, 0.8333, 0.1, 0.8333, 0.15, 0.8333, 0.15, 0.9167, 0.1, 0.9167, 0.1, 0.9167, 0.15, 0.9167, 0.15, 1.0, 0.1, 1.0, 0.1, 2.22e-16, 0.15, 2.22e-16, 0.15, 0.08333, 0.1, 0.08333, 0.1, 0.08333, 0.15, 0.08333, 0.15, 0.1667, 0.1, 0.1667, 0.1, 0.1667, 0.15, 0.1667, 0.15, 0.25, 0.1, 0.25, 0.1, 0.25, 0.15, 0.25, 0.15, 0.3333, 0.1, 0.3333, 0.1, 0.3333, 0.15, 0.3333, 0.15, 0.4167, 0.1, 0.4167, 0.1, 0.4167, 0.15, 0.4167, 0.15, 0.5, 0.1, 0.5, 0.15, 0.5, 0.2, 0.5, 0.2, 0.5833, 0.15, 0.5833, 0.15, 0.5833, 0.2, 0.5833, 0.2, 0.6667, 0.15, 0.6667, 0.15, 0.6667, 0.2, 0.6667, 0.2, 0.75, 0.15, 0.75, 0.15, 0.75, 0.2, 0.75, 0.2, 0.8333, 0.15, 0.8333, 0.15, 0.8333, 0.2, 0.8333, 0.2, 0.9167, 0.15, 0.9167, 0.15, 0.9167, 0.2, 0.9167, 0.2, 1.0, 0.15, 1.0, 0.15, 2.22e-16, 0.2, 2.22e-16, 0.2, 0.08333, 0.15, 0.08333, 0.15, 0.08333, 0.2, 0.08333, 0.2, 0.1667, 0.15, 0.1667, 0.15, 0.1667, 0.2, 0.1667, 0.2, 0.25, 0.15, 0.25, 0.15, 0.25, 0.2, 0.25, 0.2, 0.3333, 0.15, 0.3333, 0.15, 0.3333, 0.2, 0.3333, 0.2, 0.4167, 0.15, 0.4167, 0.15, 0.4167, 0.2, 0.4167, 0.2, 0.5, 0.15, 0.5, 0.2, 0.5, 0.25, 0.5, 0.25, 0.5833, 0.2, 0.5833, 0.2, 0.5833, 0.25, 0.5833, 0.25, 0.6667, 0.2, 0.6667, 0.2, 0.6667, 0.25, 0.6667, 0.25, 0.75, 0.2, 0.75, 0.2, 0.75, 0.25, 0.75, 0.25, 0.8333, 0.2, 0.8333, 0.2, 0.8333, 0.25, 0.8333, 0.25, 0.9167, 0.2, 0.9167, 0.2, 0.9167, 0.25, 0.9167, 0.25, 1.0, 0.2, 1.0, 0.2, 2.22e-16, 0.25, 2.22e-16, 0.25, 0.08333, 0.2, 0.08333, 0.2, 0.08333, 0.25, 0.08333, 0.25, 0.1667, 0.2, 0.1667, 0.2, 0.1667, 0.25, 0.1667, 0.25, 0.25, 0.2, 0.25, 0.2, 0.25, 0.25, 0.25, 0.25, 0.3333, 0.2, 0.3333, 0.2, 0.3333, 0.25, 0.3333, 0.25, 0.4167, 0.2, 0.4167, 0.2, 0.4167, 0.25, 0.4167, 0.25, 0.5, 0.2, 0.5, 0.25, 0.5, 0.3, 0.5, 0.3, 0.5833, 0.25, 0.5833, 0.25, 0.5833, 0.3, 0.5833, 0.3, 0.6667, 0.25, 0.6667, 0.25, 0.6667, 0.3, 0.6667, 0.3, 0.75, 0.25, 0.75, 0.25, 0.75, 0.3, 0.75, 0.3, 0.8333, 0.25, 0.8333, 0.25, 0.8333, 0.3, 0.8333, 0.3, 0.9167, 0.25, 0.9167, 0.25, 0.9167, 0.3, 0.9167, 0.3, 1.0, 0.25, 1.0, 0.25, 2.22e-16, 0.3, 2.22e-16, 0.3, 0.08333, 0.25, 0.08333, 0.25, 0.08333, 0.3, 0.08333, 0.3, 0.1667, 0.25, 0.1667, 0.25, 0.1667, 0.3, 0.1667, 0.3, 0.25, 0.25, 0.25, 0.25, 0.25, 0.3, 0.25, 0.3, 0.3333, 0.25, 0.3333, 0.25, 0.3333, 0.3, 0.3333, 0.3, 0.4167, 0.25, 0.4167, 0.25, 0.4167, 0.3, 0.4167, 0.3, 0.5, 0.25, 0.5, 0.3, 0.5, 0.35, 0.5, 0.35, 0.5833, 0.3, 0.5833, 0.3, 0.5833, 0.35, 0.5833, 0.35, 0.6667, 0.3, 0.6667, 0.3, 0.6667, 0.35, 0.6667, 0.35, 0.75, 0.3, 0.75, 0.3, 0.75, 0.35, 0.75, 0.35, 0.8333, 0.3, 0.8333, 0.3, 0.8333, 0.35, 0.8333, 0.35, 0.9167, 0.3, 0.9167, 0.3, 0.9167, 0.35, 0.9167, 0.35, 1.0, 0.3, 1.0, 0.3, 2.22e-16, 0.35, 2.22e-16, 0.35, 0.08333, 0.3, 0.08333, 0.3, 0.08333, 0.35, 0.08333, 0.35, 0.1667, 0.3, 0.1667, 0.3, 0.1667, 0.35, 0.1667, 0.35, 0.25, 0.3, 0.25, 0.3, 0.25, 0.35, 0.25, 0.35, 0.3333, 0.3, 0.3333, 0.3, 0.3333, 0.35, 0.3333, 0.35, 0.4167, 0.3, 0.4167, 0.3, 0.4167, 0.35, 0.4167, 0.35, 0.5, 0.3, 0.5, 0.35, 0.5, 0.4, 0.5, 0.4, 0.5833, 0.35, 0.5833, 0.35, 0.5833, 0.4, 0.5833, 0.4, 0.6667, 0.35, 0.6667, 0.35, 0.6667, 0.4, 0.6667, 0.4, 0.75, 0.35, 0.75, 0.35, 0.75, 0.4, 0.75, 0.4, 0.8333, 0.35, 0.8333, 0.35, 0.8333, 0.4, 0.8333, 0.4, 0.9167, 0.35, 0.9167, 0.35, 0.9167, 0.4, 0.9167, 0.4, 1.0, 0.35, 1.0, 0.35, 2.22e-16, 0.4, 2.22e-16, 0.4, 0.08333, 0.35, 0.08333, 0.35, 0.08333, 0.4, 0.08333, 0.4, 0.1667, 0.35, 0.1667, 0.35, 0.1667, 0.4, 0.1667, 0.4, 0.25, 0.35, 0.25, 0.35, 0.25, 0.4, 0.25, 0.4, 0.3333, 0.35, 0.3333, 0.35, 0.3333, 0.4, 0.3333, 0.4, 0.4167, 0.35, 0.4167, 0.35, 0.4167, 0.4, 0.4167, 0.4, 0.5, 0.35, 0.5, 0.4, 0.5, 0.45, 0.5, 0.45, 0.5833, 0.4, 0.5833, 0.4, 0.5833, 0.45, 0.5833, 0.45, 0.6667, 0.4, 0.6667, 0.4, 0.6667, 0.45, 0.6667, 0.45, 0.75, 0.4, 0.75, 0.4, 0.75, 0.45, 0.75, 0.45, 0.8333, 0.4, 0.8333, 0.4, 0.8333, 0.45, 0.8333, 0.45, 0.9167, 0.4, 0.9167, 0.4, 0.9167, 0.45, 0.9167, 0.45, 1.0, 0.4, 1.0, 0.4, 2.22e-16, 0.45, 2.22e-16, 0.45, 0.08333, 0.4, 0.08333, 0.4, 0.08333, 0.45, 0.08333, 0.45, 0.1667, 0.4, 0.1667, 0.4, 0.1667, 0.45, 0.1667, 0.45, 0.25, 0.4, 0.25, 0.4, 0.25, 0.45, 0.25, 0.45, 0.3333, 0.4, 0.3333, 0.4, 0.3333, 0.45, 0.3333, 0.45, 0.4167, 0.4, 0.4167, 0.4, 0.4167, 0.45, 0.4167, 0.45, 0.5, 0.4, 0.5, 0.45, 0.5, 0.5, 0.5, 0.5, 0.5833, 0.45, 0.5833, 0.45, 0.5833, 0.5, 0.5833, 0.5, 0.6667, 0.45, 0.6667, 0.45, 0.6667, 0.5, 0.6667, 0.5, 0.75, 0.45, 0.75, 0.45, 0.75, 0.5, 0.75, 0.5, 0.8333, 0.45, 0.8333, 0.45, 0.8333, 0.5, 0.8333, 0.5, 0.9167, 0.45, 0.9167, 0.45, 0.9167, 0.5, 0.9167, 0.5, 1.0, 0.45, 1.0, 0.45, 2.22e-16, 0.5, 2.22e-16, 0.5, 0.08333, 0.45, 0.08333, 0.45, 0.08333, 0.5, 0.08333, 0.5, 0.1667, 0.45, 0.1667, 0.45, 0.1667, 0.5, 0.1667, 0.5, 0.25, 0.45, 0.25, 0.45, 0.25, 0.5, 0.25, 0.5, 0.3333, 0.45, 0.3333, 0.45, 0.3333, 0.5, 0.3333, 0.5, 0.4167, 0.45, 0.4167, 0.45, 0.4167, 0.5, 0.4167, 0.5, 0.5, 0.45, 0.5, 0.5, 0.5, 0.55, 0.5, 0.55, 0.5833, 0.5, 0.5833, 0.5, 0.5833, 0.55, 0.5833, 0.55, 0.6667, 0.5, 0.6667, 0.5, 0.6667, 0.55, 0.6667, 0.55, 0.75, 0.5, 0.75, 0.5, 0.75, 0.55, 0.75, 0.55, 0.8333, 0.5, 0.8333, 0.5, 0.8333, 0.55, 0.8333, 0.55, 0.9167, 0.5, 0.9167, 0.5, 0.9167, 0.55, 0.9167, 0.55, 1.0, 0.5, 1.0, 0.5, 2.22e-16, 0.55, 2.22e-16, 0.55, 0.08333, 0.5, 0.08333, 0.5, 0.08333, 0.55, 0.08333, 0.55, 0.1667, 0.5, 0.1667, 0.5, 0.1667, 0.55, 0.1667, 0.55, 0.25, 0.5, 0.25, 0.5, 0.25, 0.55, 0.25, 0.55, 0.3333, 0.5, 0.3333, 0.5, 0.3333, 0.55, 0.3333, 0.55, 0.4167, 0.5, 0.4167, 0.5, 0.4167, 0.55, 0.4167, 0.55, 0.5, 0.5, 0.5, 0.05, 0.5, 0.1, 0.5, 0.1, 0.5833, 0.05, 0.5833, 0.05, 0.4167, 0.1, 0.4167, 0.1, 0.5, 0.05, 0.5, 0.1, 0.5833, 0.05, 0.5833, 0.05, 0.5833, 0.1, 0.5833, 0.05, 0.5833, 0.05, 0.5, 0.05, 0.5, 0.05, 0.5833, 0.1, 0.5, 0.1, 0.5833, 0.1, 0.5833, 0.1, 0.5, 0.05, 0.5, 0.05, 0.4167, 0.05, 0.4167, 0.05, 0.5])
me_torus_003.materials.append(mat_material)
me_torus_003.use_remesh_fix_poles = True
me_torus_003.use_remesh_preserve_attributes = False
me_torus_003.update()
me_torus_004 = bpy.data.meshes.new('Torus.004')
me_torus_004.from_pydata([(1.0, 0.0, -0.06), (0.809, 0.5878, -0.06), (0.309, 0.9511, -0.06), (-0.309, 0.9511, -0.06), (-0.809, 0.5878, -0.06), (-1.0, 8.742e-08, -0.06), (-0.809, -0.5878, -0.06), (-0.309, -0.9511, -0.06), (0.309, -0.9511, -0.06), (0.809, -0.5878, -0.06), (0.6258, -3.533e-08, -1.845), (0.5063, 0.3678, -1.845), (0.1934, 0.5952, -1.845), (-0.1934, 0.5952, -1.845), (-0.5063, 0.3678, -1.845), (-0.6258, 3.428e-08, -1.845), (-0.5063, -0.3678, -1.845), (-0.1934, -0.5952, -1.845), (0.1934, -0.5952, -1.845), (0.5063, -0.3678, -1.845), (2.644e-08, 0.7193, -1.398), (5.915e-08, 0.9064, -0.5061), (0.2512, 0.7731, -0.9523), (0.6841, -0.2223, -1.398), (0.8621, -0.2801, -0.5061), (0.8129, -1.767e-08, -0.9523), (-0.4228, -0.582, -1.398), (-0.5328, -0.7333, -0.5061), (-0.6576, -0.4778, -0.9523), (-0.2512, 0.7731, -0.9523), (-0.2512, -0.7731, -0.9523), (-0.4228, 0.582, -1.398), (-0.5328, 0.7333, -0.5061), (1.526e-08, -0.7193, -1.398), (5.542e-08, -0.9064, -0.5061), (-0.6576, 0.4778, -0.9523), (0.6841, 0.2223, -1.398), (0.8621, 0.2801, -0.5061), (0.2512, -0.7731, -0.9523), (-0.6841, 0.2223, -1.398), (-0.8621, 0.2801, -0.5061), (0.6576, 0.4778, -0.9523), (0.4228, -0.582, -1.398), (0.5328, -0.7333, -0.5061), (-0.8129, 6.085e-08, -0.9523), (0.4228, 0.582, -1.398), (0.5328, 0.7333, -0.5061), (0.6576, -0.4778, -0.9523), (-0.6841, -0.2223, -1.398), (-0.8621, -0.2801, -0.5061), (-0.2472, 0.7607, -1.014), (-0.02909, 0.7099, -1.398), (-0.1973, 0.6072, -1.784), (-0.3938, 0.5914, -1.398), (-0.2472, -0.7607, -1.014), (-0.3938, -0.5914, -1.398), (-0.1973, -0.6072, -1.784), (-0.02909, -0.7099, -1.398), (-0.6471, 0.4701, -1.014), (-0.4408, 0.5572, -1.398), (-0.5166, 0.3753, -1.784), (-0.6662, 0.2471, -1.398), (0.2472, -0.7607, -1.014), (0.02909, -0.7099, -1.398), (0.1973, -0.6072, -1.784), (0.3938, -0.5914, -1.398), (0.6471, 0.4701, -1.014), (0.6662, 0.2471, -1.398), (0.5166, 0.3753, -1.784), (0.4408, 0.5572, -1.398), (-0.7999, 6.085e-08, -1.014), (-0.6842, 0.1917, -1.398), (-0.6385, 4.674e-08, -1.784), (-0.6842, -0.1917, -1.398), (0.3938, 0.5914, -1.398), (0.1973, 0.6072, -1.784), (0.02909, 0.7099, -1.398), (0.2472, 0.7607, -1.014), (0.6471, -0.4701, -1.014), (0.4408, -0.5572, -1.398), (0.5166, -0.3753, -1.784), (0.6662, -0.2471, -1.398), (-0.6662, -0.2471, -1.398), (-0.5166, -0.3753, -1.784), (-0.4408, -0.5572, -1.398), (-0.6471, -0.4701, -1.014), (0.6842, 0.1917, -1.398), (0.6385, -5.195e-08, -1.784), (0.6842, -0.1917, -1.398), (0.7999, -3.079e-08, -1.014), (0.8032, -0.02986, -0.9521), (0.6951, -0.2259, -1.343), (0.6674, -0.448, -0.9521), (0.8508, -0.2764, -0.5626), (0.6662, -0.4841, -0.9016), (0.8432, -0.3062, -0.5059), (0.8002, -0.5814, -0.1121), (0.5518, -0.7073, -0.5059), (0.2766, -0.7547, -0.9521), (0.4296, -0.5913, -1.343), (0.6323, -0.4963, -0.9521), (0.5258, -0.7237, -0.5626), (-0.8235, 7.827e-08, -0.9016), (-0.8621, -0.2478, -0.5059), (-0.9891, 9.973e-08, -0.1121), (-0.8621, 0.2478, -0.5059), (-0.6674, 0.448, -0.9521), (-0.6951, 0.2259, -1.343), (-0.8032, 0.02986, -0.9521), (-0.8508, 0.2764, -0.5626), (0.6662, 0.484, -0.9016), (0.5518, 0.7073, -0.5059), (0.8002, 0.5814, -0.1121), (0.8432, 0.3062, -0.5059), (0.8032, 0.02986, -0.9521), (0.6951, 0.2259, -1.343), (0.6674, 0.448, -0.9521), (0.8508, 0.2764, -0.5626), (-0.6662, -0.484, -0.9016), (-0.5518, -0.7073, -0.5059), (-0.8002, -0.5814, -0.1121), (-0.8432, -0.3062, -0.5059), (0.2545, -0.7832, -0.9016), (0.5021, -0.7434, -0.5059), (0.3056, -0.9407, -0.1121), (0.0307, -0.8965, -0.5059), (-0.2198, -0.7732, -0.9521), (1.526e-08, -0.7309, -1.343), (0.2198, -0.7732, -0.9521), (4.819e-08, -0.8946, -0.5626), (0.2545, 0.7832, -0.9016), (0.0307, 0.8965, -0.5059), (0.3056, 0.9407, -0.1121), (0.5021, 0.7434, -0.5059), (-0.6662, 0.484, -0.9016), (-0.8432, 0.3062, -0.5059), (-0.8002, 0.5814, -0.1121), (-0.5518, 0.7073, -0.5059), (-0.2766, 0.7547, -0.9521), (-0.4296, 0.5913, -1.343), (-0.6323, 0.4963, -0.9521), (-0.5258, 0.7237, -0.5626), (-0.2545, -0.7832, -0.9016), (-0.0307, -0.8965, -0.5059), (-0.3056, -0.9407, -0.1121), (-0.5021, -0.7434, -0.5059), (-0.6323, -0.4963, -0.9521), (-0.4296, -0.5913, -1.343), (-0.2766, -0.7547, -0.9521), (-0.5258, -0.7237, -0.5626), (-0.2545, 0.7832, -0.9016), (-0.5021, 0.7434, -0.5059), (-0.3056, 0.9407, -0.1121), (-0.0307, 0.8965, -0.5059), (0.2198, 0.7732, -0.9521), (2.644e-08, 0.7309, -1.343), (-0.2198, 0.7732, -0.9521), (5.553e-08, 0.8946, -0.5626), (-0.8032, -0.02986, -0.9521), (-0.6951, -0.2259, -1.343), (-0.6674, -0.448, -0.9521), (-0.8508, -0.2764, -0.5626), (0.6323, 0.4963, -0.9521), (0.4296, 0.5913, -1.343), (0.2766, 0.7547, -0.9521), (0.5258, 0.7237, -0.5626), (0.8235, -3.798e-08, -0.9016), (0.8621, -0.2478, -0.5059), (0.9891, -2.153e-08, -0.1121), (0.8621, 0.2478, -0.5059), (0.9812, 0.04892, -0.08735), (0.8667, 0.2816, -0.458), (0.8226, 0.5372, -0.08735), (0.7651, 0.6163, -0.08735), (0.5356, 0.7372, -0.458), (0.3497, 0.9181, -0.08735), (0.2567, 0.9483, -0.08735), (5.915e-08, 0.9113, -0.458), (-0.2567, 0.9483, -0.08735), (-0.3497, 0.9181, -0.08735), (-0.5356, 0.7372, -0.458), (-0.7651, 0.6163, -0.08735), (-0.8226, 0.5372, -0.08735), (-0.8667, 0.2816, -0.458), (-0.9812, 0.04892, -0.08735), (-0.9812, -0.04892, -0.08735), (-0.8667, -0.2816, -0.458), (-0.8226, -0.5372, -0.08735), (-0.7651, -0.6163, -0.08735), (-0.5356, -0.7372, -0.458), (-0.3497, -0.9181, -0.08735), (-0.2567, -0.9483, -0.08735), (5.542e-08, -0.9113, -0.458), (0.2567, -0.9483, -0.08735), (0.3497, -0.9181, -0.08735), (0.5356, -0.7372, -0.458), (0.7651, -0.6163, -0.08735), (0.8226, -0.5372, -0.08735), (0.9812, -0.04892, -0.08735), (0.8667, -0.2816, -0.458), (0.6201, 0.04152, -1.818), (0.526, 0.3309, -1.818), (0.6659, 0.2164, -1.467), (0.4772, 0.398, -1.818), (0.2311, 0.5769, -1.818), (0.4116, 0.5665, -1.467), (0.1521, 0.6025, -1.818), (-0.1521, 0.6025, -1.818), (2.644e-08, 0.7002, -1.467), (-0.2311, 0.5769, -1.818), (-0.4772, 0.398, -1.818), (-0.4116, 0.5665, -1.467), (-0.526, 0.3309, -1.818), (-0.6201, 0.04152, -1.818), (-0.6659, 0.2164, -1.467), (-0.6201, -0.04152, -1.818), (-0.526, -0.3309, -1.818), (-0.6659, -0.2164, -1.467), (-0.4772, -0.398, -1.818), (-0.2311, -0.5769, -1.818), (-0.4116, -0.5665, -1.467), (-0.1521, -0.6025, -1.818), (0.1521, -0.6025, -1.818), (1.526e-08, -0.7002, -1.467), (0.2311, -0.5769, -1.818), (0.4772, -0.398, -1.818), (0.4116, -0.5665, -1.467), (0.6659, -0.2164, -1.467), (0.526, -0.3309, -1.818), (0.6201, -0.04152, -1.818)], [], [(29, 20, 51, 50), (20, 13, 52, 51), (13, 31, 53, 52), (31, 29, 50, 53), (30, 26, 55, 54), (26, 17, 56, 55), (17, 33, 57, 56), (33, 30, 54, 57), (35, 31, 59, 58), (31, 14, 60, 59), (14, 39, 61, 60), (39, 35, 58, 61), (38, 33, 63, 62), (33, 18, 64, 63), (18, 42, 65, 64), (42, 38, 62, 65), (41, 36, 67, 66), (36, 11, 68, 67), (11, 45, 69, 68), (45, 41, 66, 69), (44, 39, 71, 70), (39, 15, 72, 71), (15, 48, 73, 72), (48, 44, 70, 73), (45, 12, 75, 74), (12, 20, 76, 75), (20, 22, 77, 76), (22, 45, 74, 77), (47, 42, 79, 78), (42, 19, 80, 79), (19, 23, 81, 80), (23, 47, 78, 81), (48, 16, 83, 82), (16, 26, 84, 83), (26, 28, 85, 84), (28, 48, 82, 85), (36, 10, 87, 86), (10, 23, 88, 87), (23, 25, 89, 88), (25, 36, 86, 89), (25, 23, 91, 90), (23, 47, 92, 91), (47, 24, 93, 92), (24, 25, 90, 93), (47, 24, 95, 94), (24, 9, 96, 95), (9, 43, 97, 96), (43, 47, 94, 97), (38, 42, 99, 98), (42, 47, 100, 99), (47, 43, 101, 100), (43, 38, 98, 101), (44, 49, 103, 102), (49, 5, 104, 103), (5, 40, 105, 104), (40, 44, 102, 105), (35, 39, 107, 106), (39, 44, 108, 107), (44, 40, 109, 108), (40, 35, 106, 109), (41, 46, 111, 110), (46, 1, 112, 111), (1, 37, 113, 112), (37, 41, 110, 113), (25, 36, 115, 114), (36, 41, 116, 115), (41, 37, 117, 116), (37, 25, 114, 117), (28, 27, 119, 118), (27, 6, 120, 119), (6, 49, 121, 120), (49, 28, 118, 121), (38, 43, 123, 122), (43, 8, 124, 123), (8, 34, 125, 124), (34, 38, 122, 125), (30, 33, 127, 126), (33, 38, 128, 127), (38, 34, 129, 128), (34, 30, 126, 129), (22, 21, 131, 130), (21, 2, 132, 131), (2, 46, 133, 132), (46, 22, 130, 133), (35, 40, 135, 134), (40, 4, 136, 135), (4, 32, 137, 136), (32, 35, 134, 137), (29, 31, 139, 138), (31, 35, 140, 139), (35, 32, 141, 140), (32, 29, 138, 141), (30, 34, 143, 142), (34, 7, 144, 143), (7, 27, 145, 144), (27, 30, 142, 145), (28, 26, 147, 146), (26, 30, 148, 147), (30, 27, 149, 148), (27, 28, 146, 149), (29, 32, 151, 150), (32, 3, 152, 151), (3, 21, 153, 152), (21, 29, 150, 153), (22, 20, 155, 154), (20, 29, 156, 155), (29, 21, 157, 156), (21, 22, 154, 157), (44, 48, 159, 158), (48, 28, 160, 159), (28, 49, 161, 160), (49, 44, 158, 161), (41, 45, 163, 162), (45, 22, 164, 163), (22, 46, 165, 164), (46, 41, 162, 165), (25, 24, 167, 166), (24, 0, 168, 167), (0, 37, 169, 168), (37, 25, 166, 169), (0, 37, 171, 170), (37, 1, 172, 171), (1, 0, 170, 172), (1, 46, 174, 173), (46, 2, 175, 174), (2, 1, 173, 175), (2, 21, 177, 176), (21, 3, 178, 177), (3, 2, 176, 178), (3, 32, 180, 179), (32, 4, 181, 180), (4, 3, 179, 181), (4, 40, 183, 182), (40, 5, 184, 183), (5, 4, 182, 184), (5, 49, 186, 185), (49, 6, 187, 186), (6, 5, 185, 187), (6, 27, 189, 188), (27, 7, 190, 189), (7, 6, 188, 190), (7, 34, 192, 191), (34, 8, 193, 192), (8, 7, 191, 193), (8, 43, 195, 194), (43, 9, 196, 195), (9, 8, 194, 196), (9, 0, 198, 197), (0, 24, 199, 198), (24, 9, 197, 199), (11, 36, 202, 201), (36, 10, 200, 202), (12, 45, 205, 204), (45, 11, 203, 205), (13, 20, 208, 207), (20, 12, 206, 208), (14, 31, 211, 210), (31, 13, 209, 211), (15, 39, 214, 213), (39, 14, 212, 214), (16, 48, 217, 216), (48, 15, 215, 217), (17, 26, 220, 219), (26, 16, 218, 220), (18, 33, 223, 222), (33, 17, 221, 223), (19, 42, 226, 225), (42, 18, 224, 226), (23, 19, 228, 227), (10, 23, 227, 229)])
_uv = me_torus_004.uv_layers.new(name='UVMap')
_uv.uv.foreach_set('vector', [0.0, 0.0, 0.0, 0.0, 0.0, 0.0, 0.0, 0.0, 0.0, 0.0, 0.0, 0.0, 0.0, 0.0, 0.0, 0.0, 0.0, 0.0, 0.0, 0.0, 0.0, 0.0, 0.0, 0.0, 0.0, 0.0, 0.0, 0.0, 0.0, 0.0, 0.0, 0.0, 0.0, 0.0, 0.0, 0.0, 0.0, 0.0, 0.0, 0.0, 0.0, 0.0, 0.0, 0.0, 0.0, 0.0, 0.0, 0.0, 0.0, 0.0, 0.0, 0.0, 0.0, 0.0, 0.0, 0.0, 0.0, 0.0, 0.0, 0.0, 0.0, 0.0, 0.0, 0.0, 0.0, 0.0, 0.0, 0.0, 0.0, 0.0, 0.0, 0.0, 0.0, 0.0, 0.0, 0.0, 0.0, 0.0, 0.0, 0.0, 0.0, 0.0, 0.0, 0.0, 0.0, 0.0, 0.0, 0.0, 0.0, 0.0, 0.0, 0.0, 0.0, 0.0, 0.0, 0.0, 0.0, 0.0, 0.0, 0.0, 0.0, 0.0, 0.0, 0.0, 0.0, 0.0, 0.0, 0.0, 0.0, 0.0, 0.0, 0.0, 0.0, 0.0, 0.0, 0.0, 0.0, 0.0, 0.0, 0.0, 0.0, 0.0, 0.0, 0.0, 0.0, 0.0, 0.0, 0.0, 0.0, 0.0, 0.0, 0.0, 0.0, 0.0, 0.0, 0.0, 0.0, 0.0, 0.0, 0.0, 0.0, 0.0, 0.0, 0.0, 0.0, 0.0, 0.0, 0.0, 0.0, 0.0, 0.0, 0.0, 0.0, 0.0, 0.0, 0.0, 0.0, 0.0, 0.0, 0.0, 0.0, 0.0, 0.0, 0.0, 0.0, 0.0, 0.0, 0.0, 0.0, 0.0, 0.0, 0.0, 0.0, 0.0, 0.0, 0.0, 0.0, 0.0, 0.0, 0.0, 0.0, 0.0, 0.0, 0.0, 0.0, 0.0, 0.0, 0.0, 0.0, 0.0, 0.0, 0.0, 0.0, 0.0, 0.0, 0.0, 0.0, 0.0, 0.0, 0.0, 0.0, 0.0, 0.0, 0.0, 0.0, 0.0, 0.0, 0.0, 0.0, 0.0, 0.0, 0.0, 0.0, 0.0, 0.0, 0.0, 0.0, 0.0, 0.0, 0.0, 0.0, 0.0, 0.0, 0.0, 0.0, 0.0, 0.0, 0.0, 0.0, 0.0, 0.0, 0.0, 0.0, 0.0, 0.0, 0.0, 0.0, 0.0, 0.0, 0.0, 0.0, 0.0, 0.0, 0.0, 0.0, 0.0, 0.0, 0.0, 0.0, 0.0, 0.0, 0.0, 0.0, 0.0, 0.0, 0.0, 0.0, 0.0, 0.0, 0.0, 0.0, 0.0, 0.0, 0.0, 0.0, 0.0, 0.0, 0.0, 0.0, 0.0, 0.0, 0.0, 0.0, 0.0, 0.0, 0.0, 0.0, 0.0, 0.0, 0.0, 0.0, 0.0, 0.0, 0.0, 0.0, 0.0, 0.0, 0.0, 0.0, 0.0, 0.0, 0.0, 0.0, 0.0, 0.0, 0.0, 0.0, 0.0, 0.0, 0.0, 0.0, 0.0, 0.0, 0.0, 0.0, 0.0, 0.0, 0.0, 0.0, 0.0, 0.0, 0.0, 0.0, 0.0, 0.0, 0.0, 0.0, 0.0, 0.0, 0.0, 0.0, 0.0, 0.0, 0.0, 0.0, 0.0, 0.0, 0.0, 0.0, 0.0, 0.0, 0.0, 0.0, 0.0, 0.0, 0.0, 0.0, 0.0, 0.0, 0.0, 0.0, 0.0, 0.0, 0.0, 0.0, 0.0, 0.0, 0.0, 0.0, 0.0, 0.0, 0.0, 0.0, 0.0, 0.0, 0.0, 0.0, 0.0, 0.0, 0.0, 0.0, 0.0, 0.0, 0.0, 0.0, 0.0, 0.0, 0.0, 0.0, 0.0, 0.0, 0.0, 0.0, 0.0, 0.0, 0.0, 0.0, 0.0, 0.0, 0.0, 0.0, 0.0, 0.0, 0.0, 0.0, 0.0, 0.0, 0.0, 0.0, 0.0, 0.0, 0.0, 0.0, 0.0, 0.0, 0.0, 0.0, 0.0, 0.0, 0.0, 0.0, 0.0, 0.0, 0.0, 0.0, 0.0, 0.0, 0.0, 0.0, 0.0, 0.0, 0.0, 0.0, 0.0, 0.0, 0.0, 0.0, 0.0, 0.0, 0.0, 0.0, 0.0, 0.0, 0.0, 0.0, 0.0, 0.0, 0.0, 0.0, 0.0, 0.0, 0.0, 0.0, 0.0, 0.0, 0.0, 0.0, 0.0, 0.0, 0.0, 0.0, 0.0, 0.0, 0.0, 0.0, 0.0, 0.0, 0.0, 0.0, 0.0, 0.0, 0.0, 0.0, 0.0, 0.0, 0.0, 0.0, 0.0, 0.0, 0.0, 0.0, 0.0, 0.0, 0.0, 0.0, 0.0, 0.0, 0.0, 0.0, 0.0, 0.0, 0.0, 0.0, 0.0, 0.0, 0.0, 0.0, 0.0, 0.0, 0.0, 0.0, 0.0, 0.0, 0.0, 0.0, 0.0, 0.0, 0.0, 0.0, 0.0, 0.0, 0.0, 0.0, 0.0, 0.0, 0.0, 0.0, 0.0, 0.0, 0.0, 0.0, 0.0, 0.0, 0.0, 0.0, 0.0, 0.0, 0.0, 0.0, 0.0, 0.0, 0.0, 0.0, 0.0, 0.0, 0.0, 0.0, 0.0, 0.0, 0.0, 0.0, 0.0, 0.0, 0.0, 0.0, 0.0, 0.0, 0.0, 0.0, 0.0, 0.0, 0.0, 0.0, 0.0, 0.0, 0.0, 0.0, 0.0, 0.0, 0.0, 0.0, 0.0, 0.0, 0.0, 0.0, 0.0, 0.0, 0.0, 0.0, 0.0, 0.0, 0.0, 0.0, 0.0, 0.0, 0.0, 0.0, 0.0, 0.0, 0.0, 0.0, 0.0, 0.0, 0.0, 0.0, 0.0, 0.0, 0.0, 0.0, 0.0, 0.0, 0.0, 0.0, 0.0, 0.0, 0.0, 0.0, 0.0, 0.0, 0.0, 0.0, 0.0, 0.0, 0.0, 0.0, 0.0, 0.0, 0.0, 0.0, 0.0, 0.0, 0.0, 0.0, 0.0, 0.0, 0.0, 0.0, 0.0, 0.0, 0.0, 0.0, 0.0, 0.0, 0.0, 0.0, 0.0, 0.0, 0.0, 0.0, 0.0, 0.0, 0.0, 0.0, 0.0, 0.0, 0.0, 0.0, 0.0, 0.0, 0.0, 0.0, 0.0, 0.0, 0.0, 0.0, 0.0, 0.0, 0.0, 0.0, 0.0, 0.0, 0.0, 0.0, 0.0, 0.0, 0.0, 0.0, 0.0, 0.0, 0.0, 0.0, 0.0, 0.0, 0.0, 0.0, 0.0, 0.0, 0.0, 0.0, 0.0, 0.0, 0.0, 0.0, 0.0, 0.0, 0.0, 0.0, 0.0, 0.0, 0.0, 0.0, 0.0, 0.0, 0.0, 0.0, 0.0, 0.0, 0.0, 0.0, 0.0, 0.0, 0.0, 0.0, 0.0, 0.0, 0.0, 0.0, 0.0, 0.0, 0.0, 0.0, 0.0, 0.0, 0.0, 0.0, 0.0, 0.0, 0.0, 0.0, 0.0, 0.0, 0.0, 0.0, 0.0, 0.0, 0.0, 0.0, 0.0, 0.0, 0.0, 0.0, 0.0, 0.0, 0.0, 0.0, 0.0, 0.0, 0.0, 0.0, 0.0, 0.0, 0.0, 0.0, 0.0, 0.0, 0.0, 0.0, 0.0, 0.0, 0.0, 0.0, 0.0, 0.0, 0.0, 0.0, 0.0, 0.0, 0.0, 0.0, 0.0, 0.0, 0.0, 0.0, 0.0, 0.0, 0.0, 0.0, 0.0, 0.0, 0.0, 0.0, 0.0, 0.0, 0.0, 0.0, 0.0, 0.0, 0.0, 0.0, 0.0, 0.0, 0.0, 0.0, 0.0, 0.0, 0.0, 0.0, 0.0, 0.0, 0.0, 0.0, 0.0, 0.0, 0.0, 0.0, 0.0, 0.0, 0.0, 0.0, 0.0, 0.0, 0.0, 0.0, 0.0, 0.0, 0.0, 0.0, 0.0, 0.0, 0.0, 0.0, 0.0, 0.0, 0.0, 0.0, 0.0, 0.0, 0.0, 0.0, 0.0, 0.0, 0.0, 0.0, 0.0, 0.0, 0.0, 0.0, 0.0, 0.0, 0.0, 0.0, 0.0, 0.0, 0.0, 0.0, 0.0, 0.0, 0.0, 0.0, 0.0, 0.0, 0.0, 0.0, 0.0, 0.0, 0.0, 0.0, 0.0, 0.0, 0.0, 0.0, 0.0, 0.0, 0.0, 0.0, 0.0, 0.0, 0.0, 0.0, 0.0, 0.0, 0.0, 0.0, 0.0, 0.0, 0.0, 0.0, 0.0, 0.0, 0.0, 0.0, 0.0, 0.0, 0.0, 0.0, 0.0, 0.0, 0.0, 0.0, 0.0, 0.0, 0.0, 0.0, 0.0, 0.0, 0.0, 0.0, 0.0, 0.0, 0.0, 0.0, 0.0, 0.0, 0.0, 0.0, 0.0, 0.0, 0.0, 0.0, 0.0, 0.0, 0.0, 0.0, 0.0, 0.0, 0.0, 0.0, 0.0, 0.0, 0.0, 0.0, 0.0, 0.0, 0.0, 0.0, 0.0, 0.0, 0.0, 0.0, 0.0, 0.0, 0.0, 0.0, 0.0, 0.0, 0.0, 0.0, 0.0, 0.0, 0.0, 0.0, 0.0, 0.0, 0.0, 0.0, 0.0, 0.0, 0.0, 0.0, 0.0, 0.0, 0.0, 0.0, 0.0, 0.0, 0.0, 0.0, 0.0, 0.0, 0.0, 0.0, 0.0, 0.0, 0.0, 0.0, 0.0, 0.0, 0.0, 0.0, 0.0, 0.0, 0.0, 0.0, 0.0, 0.0, 0.0, 0.0, 0.0, 0.0, 0.0, 0.0, 0.0, 0.0, 0.0, 0.0, 0.0, 0.0, 0.0, 0.0, 0.0, 0.0, 0.0, 0.0, 0.0, 0.0, 0.0, 0.0, 0.0, 0.0, 0.0, 0.0, 0.0, 0.0, 0.0, 0.0, 0.0, 0.0, 0.0, 0.0, 0.0, 0.0, 0.0, 0.0, 0.0, 0.0, 0.0, 0.0, 0.0, 0.0, 0.0, 0.0, 0.0, 0.0, 0.0, 0.0, 0.0, 0.0, 0.0, 0.0, 0.0, 0.0, 0.0, 0.0, 0.0, 0.0, 0.0, 0.0, 0.0, 0.0, 0.0, 0.0, 0.0, 0.0, 0.0, 0.0, 0.0, 0.0, 0.0, 0.0, 0.0, 0.0, 0.0, 0.0, 0.0, 0.0, 0.0, 0.0, 0.0, 0.0, 0.0, 0.0, 0.0, 0.0, 0.0, 0.0, 0.0, 0.0, 0.0, 0.0, 0.0, 0.0, 0.0, 0.0, 0.0, 0.0, 0.0, 0.0, 0.0, 0.0, 0.0, 0.0, 0.0, 0.0, 0.0, 0.0, 0.0, 0.0, 0.0, 0.0, 0.0, 0.0, 0.0, 0.0, 0.0, 0.0, 0.0, 0.0, 0.0, 0.0, 0.0, 0.0, 0.0, 0.0, 0.0, 0.0, 0.0, 0.0, 0.0, 0.0, 0.0, 0.0, 0.0, 0.0, 0.0, 0.0, 0.0, 0.0, 0.0, 0.0, 0.0, 0.0, 0.0, 0.0, 0.0, 0.0, 0.0, 0.0, 0.0, 0.0, 0.0, 0.0, 0.0, 0.0, 0.0, 0.0, 0.0, 0.0, 0.0, 0.0, 0.0, 0.0, 0.0, 0.0, 0.0, 0.0, 0.0, 0.0, 0.0, 0.0, 0.0, 0.0, 0.0, 0.0, 0.0, 0.0, 0.0, 0.0, 0.0, 0.0, 0.0, 0.0, 0.0, 0.0, 0.0, 0.0, 0.0, 0.0, 0.0, 0.0, 0.0, 0.0, 0.0, 0.0, 0.0, 0.0, 0.0, 0.0, 0.0, 0.0, 0.0, 0.0, 0.0, 0.0, 0.0, 0.0, 0.0, 0.0, 0.0, 0.0, 0.0, 0.0, 0.0, 0.0, 0.0, 0.0, 0.0, 0.0, 0.0, 0.0, 0.0, 0.0, 0.0, 0.0, 0.0, 0.0, 0.0, 0.0, 0.0, 0.0, 0.0, 0.0, 0.0, 0.0, 0.0, 0.0, 0.0, 0.0, 0.0, 0.0, 0.0, 0.0, 0.0, 0.0, 0.0, 0.0, 0.0, 0.0, 0.0, 0.0, 0.0, 0.0, 0.0, 0.0, 0.0, 0.0, 0.0, 0.0, 0.0, 0.0, 0.0, 0.0, 0.0, 0.0, 0.0, 0.0, 0.0, 0.0, 0.0, 0.0, 0.0, 0.0, 0.0, 0.0, 0.0, 0.0, 0.0, 0.0, 0.0, 0.0, 0.0, 0.0, 0.0, 0.0, 0.0, 0.0, 0.0, 0.0, 0.0, 0.0, 0.0, 0.0, 0.0, 0.0, 0.0, 0.0, 0.0, 0.0, 0.0, 0.0, 0.0, 0.0, 0.0, 0.0, 0.0, 0.0, 0.0, 0.0, 0.0, 0.0, 0.0, 0.0, 0.0, 0.0, 0.0, 0.0, 0.0, 0.0, 0.0, 0.0, 0.0, 0.0, 0.0, 0.0, 0.0, 0.0, 0.0, 0.0, 0.0, 0.0, 0.0, 0.0, 0.0, 0.0, 0.0, 0.0, 0.0, 0.0, 0.0, 0.0, 0.0, 0.0, 0.0, 0.0, 0.0, 0.0, 0.0, 0.0, 0.0, 0.0, 0.0, 0.0, 0.0, 0.0, 0.0, 0.0, 0.0, 0.0, 0.0, 0.0, 0.0, 0.0, 0.0, 0.0, 0.0, 0.0, 0.0, 0.0, 0.0, 0.0, 0.0, 0.0, 0.0, 0.0, 0.0, 0.0, 0.0, 0.0, 0.0, 0.0, 0.0, 0.0, 0.0, 0.0, 0.0, 0.0, 0.0, 0.0, 0.0, 0.0, 0.0, 0.0, 0.0, 0.0, 0.0, 0.0, 0.0, 0.0, 0.0, 0.0, 0.0, 0.0, 0.0, 0.0, 0.0, 0.0, 0.0, 0.0, 0.0, 0.0, 0.0, 0.0, 0.0, 0.0, 0.0, 0.0, 0.0, 0.0, 0.0, 0.0, 0.0])
me_torus_004.materials.append(mat_material_002)
me_torus_004.use_remesh_fix_poles = True
me_torus_004.use_remesh_preserve_attributes = False
me_torus_004.update()
me_plane = bpy.data.meshes.new('Plane')
me_plane.from_pydata([(33.21, 34.27, -6.292), (-35.33, 34.27, -6.292), (33.21, -34.27, -6.292), (-35.33, -34.27, -6.292)], [], [(0, 1, 3, 2)])
_uv = me_plane.uv_layers.new(name='UVMap')
_uv.uv.foreach_set('vector', [0.0, 0.0, 1.0, 0.0, 1.0, 1.0, 0.0, 1.0])
me_plane.use_remesh_fix_poles = True
me_plane.use_remesh_preserve_attributes = False
me_plane.update()

# ---- objects
ob_cube = bpy.data.objects.new('Cube', me_cube)
ob_light = bpy.data.objects.new('Light', light_light)
ob_camera = bpy.data.objects.new('Camera', cam_camera)
ob_torus = bpy.data.objects.new('Torus', me_torus_003)
ob_jaring = bpy.data.objects.new('Jaring', me_torus_004)
ob_light_001 = bpy.data.objects.new('Light.001', light_light_001)
ob_plane = bpy.data.objects.new('Plane', me_plane)

# ---- transforms, parenting, visibility, modifiers, constraints
ob_cube.location = (0.0, 0.0, 0.0)
ob_cube.scale = (1.0, 2.42, 1.459)
ob_cube.lock_rotations_4d = False
ob_cube.empty_display_type = 'ARROWS'
ob_cube.lineart.crease_threshold = 0.0
ob_light.location = (3.173, 1.738, 0.8398)
ob_light.rotation_euler = (0.6503, 0.05522, 1.866)
ob_light.lock_rotations_4d = False
ob_light.empty_display_type = 'ARROWS'
ob_light.color = (0.0, 0.0, 0.0, 0.0)
ob_light.lineart.crease_threshold = 0.0
ob_camera.location = (13.95, -12.83, 0.9236)
ob_camera.rotation_euler = (1.41, -0.00207, 0.7645)
ob_camera.lock_rotations_4d = False
ob_camera.empty_display_type = 'ARROWS'
ob_camera.color = (0.0, 0.0, 0.0, 0.0)
ob_camera.display_type = 'WIRE'
ob_camera.lineart.crease_threshold = 0.0
ob_torus.location = (0.7021, 0.0, -1.148)
ob_torus.rotation_euler = (0.0, -0.0, -0.1603)
ob_torus.scale = (0.5232, 0.5232, 0.5232)
ob_jaring.location = (0.7021, 0.0, -1.148)
ob_jaring.rotation_euler = (0.0, -0.0, -0.1603)
ob_jaring.scale = (0.5232, 0.5232, 0.5232)
ob_light_001.location = (-3.629, -5.363, -3.696)
ob_light_001.rotation_euler = (0.6503, 0.05522, 1.866)
ob_light_001.lock_rotations_4d = False
ob_light_001.empty_display_type = 'ARROWS'
ob_light_001.color = (0.0, 0.0, 0.0, 0.0)
ob_light_001.lineart.crease_threshold = 0.0
ob_plane.location = (0.0, 0.0, 0.0)

# ---- collection membership
col_collection.objects.link(ob_cube)
col_collection.objects.link(ob_light)
col_collection.objects.link(ob_camera)
col_collection.objects.link(ob_torus)
col_collection.objects.link(ob_jaring)
col_collection.objects.link(ob_light_001)
col_collection.objects.link(ob_plane)

# ---- scene / render settings (as saved in the file)
scene.camera = ob_camera
scene.frame_start = 1; scene.frame_end = 250; scene.frame_set(1)
scene.render.engine = 'BLENDER_EEVEE_NEXT'
scene.cycles.sampling_pattern = 'TABULATED_SOBOL'
scene.cycles.use_light_tree = False
scene.view_settings.view_transform = 'Filmic'
bpy.context.view_layer.update()

